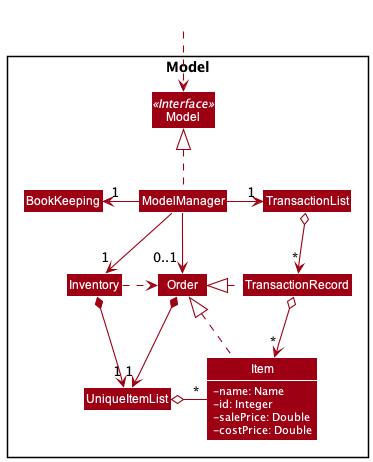

The diagram above was rendered by PlantUML. Its source (embedded in the PNG):
@startuml
!include style.puml
skinparam arrowThickness 1.1
skinparam arrowColor MODEL_COLOR
skinparam classBackgroundColor MODEL_COLOR

Package Model <<Rectangle>>{
Interface Model <<Interface>>
Class Model
Class ModelManager

Class Inventory
Class TransactionList
Class BookKeeping
Class Order
Class UniqueItemList
Class TransactionRecord
Class Item {
    -name: Name
    -id: Integer
    -salePrice: Double
    -costPrice: Double
}

}

Class HiddenOutside #FFFFFF
HiddenOutside ..> Model


ModelManager .up.|> Model
ModelManager -left-> "1" BookKeeping
ModelManager --> "1" Inventory
ModelManager -right-> "1" TransactionList
ModelManager --> "0..1" Order
TransactionList o-down-> "*" TransactionRecord

Inventory .right.> Order

Order *--> "1" UniqueItemList
Inventory *--> "1" UniqueItemList
TransactionRecord o--> "*" Item
TransactionRecord .left.|> Order

UniqueItemList o-right- "*" Item
Item .up.|> Order

@enduml